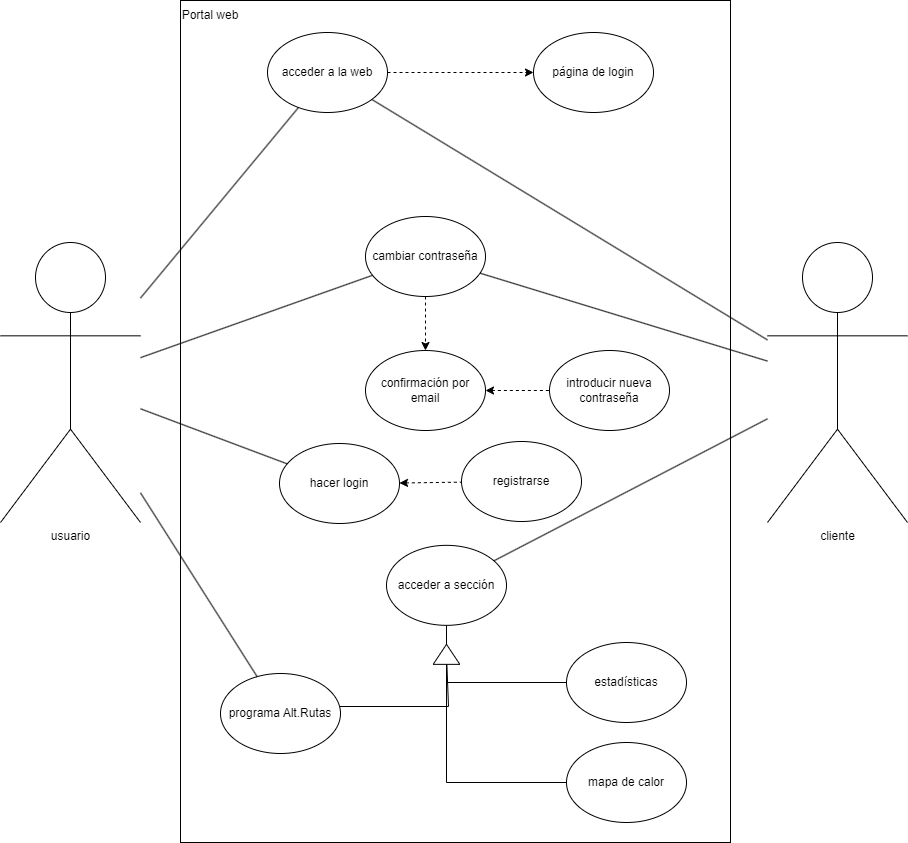

The diagram above was exported from draw.io. Its source (the exported page's mxGraphModel, read from the mxfile embedded in the PNG):
<mxGraphModel dx="1036" dy="1775" grid="0" gridSize="10" guides="1" tooltips="1" connect="1" arrows="1" fold="1" page="1" pageScale="1" pageWidth="827" pageHeight="1169" math="0" shadow="0">
  <root>
    <mxCell id="0" />
    <mxCell id="1" parent="0" />
    <mxCell id="8OgE63z7vdrPasPmwUU2-6" value="" style="rounded=0;whiteSpace=wrap;html=1;" parent="1" vertex="1">
      <mxGeometry x="240" y="-102" width="550" height="842" as="geometry" />
    </mxCell>
    <mxCell id="8Zspa-8vExWgV9HolyHM-1" value="usuario" style="shape=umlActor;verticalLabelPosition=bottom;verticalAlign=top;html=1;outlineConnect=0;" parent="1" vertex="1">
      <mxGeometry x="60" y="140" width="140" height="280" as="geometry" />
    </mxCell>
    <mxCell id="8Zspa-8vExWgV9HolyHM-2" value="acceder a la web" style="ellipse;whiteSpace=wrap;html=1;" parent="1" vertex="1">
      <mxGeometry x="327" y="-70" width="120" height="80" as="geometry" />
    </mxCell>
    <mxCell id="8Zspa-8vExWgV9HolyHM-3" value="página de login" style="ellipse;whiteSpace=wrap;html=1;" parent="1" vertex="1">
      <mxGeometry x="593" y="-70" width="120" height="80" as="geometry" />
    </mxCell>
    <mxCell id="8Zspa-8vExWgV9HolyHM-4" value="" style="endArrow=none;html=1;rounded=0;" parent="1" source="8Zspa-8vExWgV9HolyHM-1" target="8Zspa-8vExWgV9HolyHM-2" edge="1">
      <mxGeometry width="50" height="50" relative="1" as="geometry">
        <mxPoint x="390" y="340" as="sourcePoint" />
        <mxPoint x="440" y="290" as="targetPoint" />
      </mxGeometry>
    </mxCell>
    <object label="" id="8Zspa-8vExWgV9HolyHM-5">
      <mxCell style="endArrow=classic;dashed=1;html=1;rounded=0;startArrow=none;startFill=0;endFill=1;" parent="1" source="8Zspa-8vExWgV9HolyHM-2" target="8Zspa-8vExWgV9HolyHM-3" edge="1">
        <mxGeometry width="50" height="50" relative="1" as="geometry">
          <mxPoint x="516" y="130" as="sourcePoint" />
          <mxPoint x="566" y="80" as="targetPoint" />
        </mxGeometry>
      </mxCell>
    </object>
    <mxCell id="8Zspa-8vExWgV9HolyHM-7" value="hacer login" style="ellipse;whiteSpace=wrap;html=1;" parent="1" vertex="1">
      <mxGeometry x="339" y="341" width="120" height="80" as="geometry" />
    </mxCell>
    <mxCell id="8Zspa-8vExWgV9HolyHM-8" value="registrarse" style="ellipse;whiteSpace=wrap;html=1;" parent="1" vertex="1">
      <mxGeometry x="521" y="339" width="120" height="80" as="geometry" />
    </mxCell>
    <mxCell id="8Zspa-8vExWgV9HolyHM-13" value="" style="endArrow=none;html=1;rounded=0;" parent="1" source="8Zspa-8vExWgV9HolyHM-1" target="8Zspa-8vExWgV9HolyHM-7" edge="1">
      <mxGeometry width="50" height="50" relative="1" as="geometry">
        <mxPoint x="390" y="340" as="sourcePoint" />
        <mxPoint x="440" y="290" as="targetPoint" />
      </mxGeometry>
    </mxCell>
    <mxCell id="8Zspa-8vExWgV9HolyHM-14" value="acceder a sección" style="ellipse;whiteSpace=wrap;html=1;" parent="1" vertex="1">
      <mxGeometry x="446" y="442.84000000000003" width="120" height="80" as="geometry" />
    </mxCell>
    <mxCell id="8Zspa-8vExWgV9HolyHM-15" value="programa Alt.Rutas" style="ellipse;whiteSpace=wrap;html=1;" parent="1" vertex="1">
      <mxGeometry x="280" y="571" width="120" height="80" as="geometry" />
    </mxCell>
    <mxCell id="8Zspa-8vExWgV9HolyHM-16" value="estadísticas" style="ellipse;whiteSpace=wrap;html=1;" parent="1" vertex="1">
      <mxGeometry x="626" y="540" width="120" height="80" as="geometry" />
    </mxCell>
    <mxCell id="8Zspa-8vExWgV9HolyHM-17" value="mapa de calor" style="ellipse;whiteSpace=wrap;html=1;" parent="1" vertex="1">
      <mxGeometry x="626" y="640" width="120" height="80" as="geometry" />
    </mxCell>
    <mxCell id="8Zspa-8vExWgV9HolyHM-24" value="" style="edgeStyle=orthogonalEdgeStyle;rounded=0;orthogonalLoop=1;jettySize=auto;html=1;startArrow=none;startFill=0;endArrow=none;endFill=0;" parent="1" source="8Zspa-8vExWgV9HolyHM-21" target="8Zspa-8vExWgV9HolyHM-15" edge="1">
      <mxGeometry relative="1" as="geometry">
        <Array as="points">
          <mxPoint x="508" y="604" />
        </Array>
      </mxGeometry>
    </mxCell>
    <mxCell id="8Zspa-8vExWgV9HolyHM-25" style="edgeStyle=orthogonalEdgeStyle;rounded=0;orthogonalLoop=1;jettySize=auto;html=1;startArrow=none;startFill=0;endArrow=none;endFill=0;" parent="1" source="8Zspa-8vExWgV9HolyHM-21" target="8Zspa-8vExWgV9HolyHM-16" edge="1">
      <mxGeometry relative="1" as="geometry">
        <Array as="points">
          <mxPoint x="506" y="580" />
        </Array>
      </mxGeometry>
    </mxCell>
    <mxCell id="8Zspa-8vExWgV9HolyHM-26" style="edgeStyle=orthogonalEdgeStyle;rounded=0;orthogonalLoop=1;jettySize=auto;html=1;startArrow=none;startFill=0;endArrow=none;endFill=0;" parent="1" source="8Zspa-8vExWgV9HolyHM-21" target="8Zspa-8vExWgV9HolyHM-17" edge="1">
      <mxGeometry relative="1" as="geometry">
        <Array as="points">
          <mxPoint x="506" y="680" />
        </Array>
      </mxGeometry>
    </mxCell>
    <mxCell id="8Zspa-8vExWgV9HolyHM-21" value="" style="triangle;whiteSpace=wrap;html=1;rotation=-90;" parent="1" vertex="1">
      <mxGeometry x="496" y="538.51" width="20" height="26.67" as="geometry" />
    </mxCell>
    <mxCell id="8Zspa-8vExWgV9HolyHM-23" value="" style="endArrow=none;html=1;rounded=0;entryX=1;entryY=0.5;entryDx=0;entryDy=0;" parent="1" source="8Zspa-8vExWgV9HolyHM-14" target="8Zspa-8vExWgV9HolyHM-21" edge="1">
      <mxGeometry width="50" height="50" relative="1" as="geometry">
        <mxPoint x="414" y="440" as="sourcePoint" />
        <mxPoint x="430" y="390" as="targetPoint" />
      </mxGeometry>
    </mxCell>
    <mxCell id="8Zspa-8vExWgV9HolyHM-27" value="" style="endArrow=none;html=1;rounded=0;" parent="1" source="8Zspa-8vExWgV9HolyHM-1" target="8Zspa-8vExWgV9HolyHM-15" edge="1">
      <mxGeometry width="50" height="50" relative="1" as="geometry">
        <mxPoint x="390" y="340" as="sourcePoint" />
        <mxPoint x="440" y="290" as="targetPoint" />
      </mxGeometry>
    </mxCell>
    <mxCell id="8OgE63z7vdrPasPmwUU2-1" value="cliente" style="shape=umlActor;verticalLabelPosition=bottom;verticalAlign=top;html=1;outlineConnect=0;" parent="1" vertex="1">
      <mxGeometry x="827" y="140" width="140" height="280" as="geometry" />
    </mxCell>
    <mxCell id="8OgE63z7vdrPasPmwUU2-2" value="" style="group" parent="1" vertex="1" connectable="0">
      <mxGeometry x="460" y="259" width="60" height="30" as="geometry" />
    </mxCell>
    <mxCell id="8Zspa-8vExWgV9HolyHM-10" value="" style="endArrow=none;dashed=1;html=1;rounded=0;endFill=0;startArrow=classic;startFill=1;" parent="8OgE63z7vdrPasPmwUU2-2" source="8Zspa-8vExWgV9HolyHM-7" target="8Zspa-8vExWgV9HolyHM-8" edge="1">
      <mxGeometry width="50" height="50" relative="1" as="geometry">
        <mxPoint x="-70" y="81" as="sourcePoint" />
        <mxPoint x="-20" y="31" as="targetPoint" />
      </mxGeometry>
    </mxCell>
    <mxCell id="8OgE63z7vdrPasPmwUU2-4" value="" style="endArrow=none;html=1;rounded=0;" parent="1" source="8Zspa-8vExWgV9HolyHM-14" target="8OgE63z7vdrPasPmwUU2-1" edge="1">
      <mxGeometry width="50" height="50" relative="1" as="geometry">
        <mxPoint x="650" y="350" as="sourcePoint" />
        <mxPoint x="700" y="300" as="targetPoint" />
      </mxGeometry>
    </mxCell>
    <mxCell id="8OgE63z7vdrPasPmwUU2-5" value="" style="endArrow=none;html=1;rounded=0;" parent="1" source="8OgE63z7vdrPasPmwUU2-1" target="8Zspa-8vExWgV9HolyHM-2" edge="1">
      <mxGeometry width="50" height="50" relative="1" as="geometry">
        <mxPoint x="650" y="350" as="sourcePoint" />
        <mxPoint x="700" y="300" as="targetPoint" />
      </mxGeometry>
    </mxCell>
    <mxCell id="8OgE63z7vdrPasPmwUU2-7" value="cambiar contraseña" style="ellipse;whiteSpace=wrap;html=1;" parent="1" vertex="1">
      <mxGeometry x="425" y="114" width="120" height="80" as="geometry" />
    </mxCell>
    <mxCell id="8OgE63z7vdrPasPmwUU2-8" value="introducir nueva contraseña" style="ellipse;whiteSpace=wrap;html=1;" parent="1" vertex="1">
      <mxGeometry x="609" y="248" width="120" height="80" as="geometry" />
    </mxCell>
    <mxCell id="8OgE63z7vdrPasPmwUU2-9" value="confirmación por email" style="ellipse;whiteSpace=wrap;html=1;" parent="1" vertex="1">
      <mxGeometry x="425" y="248" width="120" height="80" as="geometry" />
    </mxCell>
    <mxCell id="8OgE63z7vdrPasPmwUU2-10" value="" style="endArrow=classic;dashed=1;html=1;rounded=0;endFill=1;" parent="1" source="8OgE63z7vdrPasPmwUU2-7" target="8OgE63z7vdrPasPmwUU2-9" edge="1">
      <mxGeometry width="50" height="50" relative="1" as="geometry">
        <mxPoint x="500" y="190" as="sourcePoint" />
        <mxPoint x="550" y="140" as="targetPoint" />
      </mxGeometry>
    </mxCell>
    <mxCell id="8OgE63z7vdrPasPmwUU2-11" value="" style="endArrow=none;dashed=1;html=1;rounded=0;startArrow=classic;startFill=1;" parent="1" source="8OgE63z7vdrPasPmwUU2-9" target="8OgE63z7vdrPasPmwUU2-8" edge="1">
      <mxGeometry width="50" height="50" relative="1" as="geometry">
        <mxPoint x="500" y="190" as="sourcePoint" />
        <mxPoint x="550" y="140" as="targetPoint" />
      </mxGeometry>
    </mxCell>
    <mxCell id="8OgE63z7vdrPasPmwUU2-12" value="" style="endArrow=none;html=1;rounded=0;" parent="1" source="8Zspa-8vExWgV9HolyHM-1" target="8OgE63z7vdrPasPmwUU2-7" edge="1">
      <mxGeometry width="50" height="50" relative="1" as="geometry">
        <mxPoint x="531" y="331" as="sourcePoint" />
        <mxPoint x="581" y="281" as="targetPoint" />
      </mxGeometry>
    </mxCell>
    <mxCell id="8OgE63z7vdrPasPmwUU2-13" value="" style="endArrow=none;html=1;rounded=0;" parent="1" source="8OgE63z7vdrPasPmwUU2-1" target="8OgE63z7vdrPasPmwUU2-7" edge="1">
      <mxGeometry width="50" height="50" relative="1" as="geometry">
        <mxPoint x="531" y="331" as="sourcePoint" />
        <mxPoint x="581" y="281" as="targetPoint" />
      </mxGeometry>
    </mxCell>
    <mxCell id="sVExX5tuW2iiLPsbwGX9-1" value="Portal web" style="text;html=1;strokeColor=none;fillColor=none;align=center;verticalAlign=middle;whiteSpace=wrap;rounded=0;" vertex="1" parent="1">
      <mxGeometry x="240" y="-102" width="60" height="30" as="geometry" />
    </mxCell>
  </root>
</mxGraphModel>